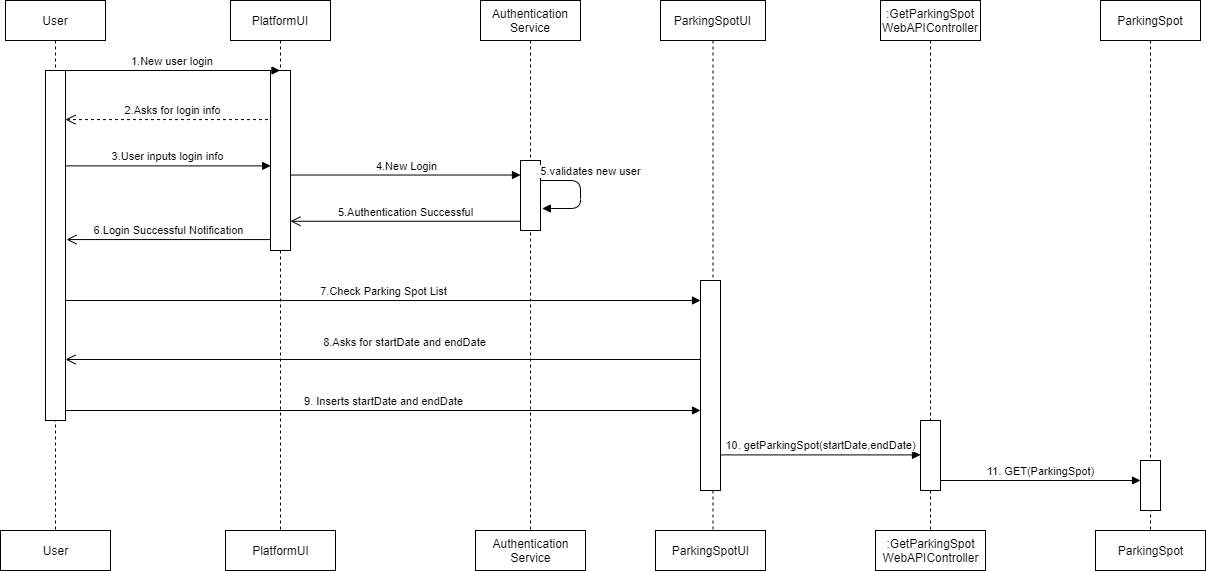

The diagram above was exported from draw.io. Its source (the exported page's mxGraphModel, read from the mxfile embedded in the PNG):
<mxGraphModel dx="1336" dy="564" grid="1" gridSize="10" guides="1" tooltips="1" connect="1" arrows="1" fold="1" page="0" pageScale="1.5" pageWidth="826" pageHeight="1169" background="#ffffff" math="0" shadow="0">
  <root>
    <mxCell id="0" />
    <mxCell id="1" parent="0" />
    <mxCell id="RSsH2zgdTp_LdbF9uqeJ-94" value="User" style="shape=umlLifeline;perimeter=lifelinePerimeter;whiteSpace=wrap;html=1;container=1;collapsible=0;recursiveResize=0;outlineConnect=0;" vertex="1" parent="1">
      <mxGeometry x="655" y="690" width="100" height="540" as="geometry" />
    </mxCell>
    <mxCell id="RSsH2zgdTp_LdbF9uqeJ-90" value="" style="html=1;points=[];perimeter=orthogonalPerimeter;" vertex="1" parent="RSsH2zgdTp_LdbF9uqeJ-94">
      <mxGeometry x="40" y="70" width="20" height="350" as="geometry" />
    </mxCell>
    <mxCell id="RSsH2zgdTp_LdbF9uqeJ-92" value="2.Asks for login info" style="html=1;verticalAlign=bottom;endArrow=open;dashed=1;endSize=8;" edge="1" source="RSsH2zgdTp_LdbF9uqeJ-95" parent="1">
      <mxGeometry relative="1" as="geometry">
        <mxPoint x="715" y="809.0799999999999" as="targetPoint" />
        <mxPoint x="867.8999999999999" y="809.08" as="sourcePoint" />
      </mxGeometry>
    </mxCell>
    <mxCell id="RSsH2zgdTp_LdbF9uqeJ-95" value="PlatformUI" style="shape=umlLifeline;perimeter=lifelinePerimeter;whiteSpace=wrap;html=1;container=1;collapsible=0;recursiveResize=0;outlineConnect=0;" vertex="1" parent="1">
      <mxGeometry x="880" y="690" width="100" height="550" as="geometry" />
    </mxCell>
    <mxCell id="RSsH2zgdTp_LdbF9uqeJ-96" value="" style="html=1;points=[];perimeter=orthogonalPerimeter;" vertex="1" parent="1">
      <mxGeometry x="920" y="760" width="20" height="180" as="geometry" />
    </mxCell>
    <mxCell id="RSsH2zgdTp_LdbF9uqeJ-91" value="1.New user login&amp;nbsp;" style="html=1;verticalAlign=bottom;endArrow=block;exitX=1;exitY=0;exitDx=0;exitDy=0;" edge="1" target="RSsH2zgdTp_LdbF9uqeJ-95" parent="1" source="RSsH2zgdTp_LdbF9uqeJ-90">
      <mxGeometry relative="1" as="geometry">
        <mxPoint x="870" y="760" as="targetPoint" />
      </mxGeometry>
    </mxCell>
    <mxCell id="RSsH2zgdTp_LdbF9uqeJ-97" value="3.User inputs login info" style="html=1;verticalAlign=bottom;endArrow=block;entryX=0.009;entryY=0.53;entryDx=0;entryDy=0;entryPerimeter=0;" edge="1" parent="1" source="RSsH2zgdTp_LdbF9uqeJ-90" target="RSsH2zgdTp_LdbF9uqeJ-96">
      <mxGeometry relative="1" as="geometry">
        <mxPoint x="717.8" y="855.48" as="sourcePoint" />
        <mxPoint x="870" y="854.53" as="targetPoint" />
      </mxGeometry>
    </mxCell>
    <mxCell id="RSsH2zgdTp_LdbF9uqeJ-98" value="5.Authentication Successful" style="html=1;verticalAlign=bottom;endArrow=open;endSize=8;exitX=0.05;exitY=0.868;exitDx=0;exitDy=0;exitPerimeter=0;" edge="1" parent="1" source="RSsH2zgdTp_LdbF9uqeJ-100" target="RSsH2zgdTp_LdbF9uqeJ-96">
      <mxGeometry relative="1" as="geometry">
        <mxPoint x="800" y="899.9999999999999" as="targetPoint" />
        <mxPoint x="954.9999999999999" y="899.9999999999999" as="sourcePoint" />
      </mxGeometry>
    </mxCell>
    <mxCell id="RSsH2zgdTp_LdbF9uqeJ-99" value="Authentication&lt;br&gt;Service" style="shape=umlLifeline;perimeter=lifelinePerimeter;whiteSpace=wrap;html=1;container=1;collapsible=0;recursiveResize=0;outlineConnect=0;" vertex="1" parent="1">
      <mxGeometry x="1130" y="690" width="100" height="560" as="geometry" />
    </mxCell>
    <mxCell id="RSsH2zgdTp_LdbF9uqeJ-100" value="" style="html=1;points=[];perimeter=orthogonalPerimeter;" vertex="1" parent="1">
      <mxGeometry x="1170" y="850" width="20" height="70" as="geometry" />
    </mxCell>
    <mxCell id="RSsH2zgdTp_LdbF9uqeJ-101" value="4.New Login" style="html=1;verticalAlign=bottom;endArrow=block;" edge="1" parent="1" target="RSsH2zgdTp_LdbF9uqeJ-100">
      <mxGeometry relative="1" as="geometry">
        <mxPoint x="940" y="864.53" as="sourcePoint" />
        <mxPoint x="1090" y="865" as="targetPoint" />
      </mxGeometry>
    </mxCell>
    <mxCell id="RSsH2zgdTp_LdbF9uqeJ-102" value="5.validates new user" style="html=1;verticalAlign=bottom;endArrow=block;edgeStyle=orthogonalEdgeStyle;entryX=1.084;entryY=0.691;entryDx=0;entryDy=0;entryPerimeter=0;" edge="1" parent="1" target="RSsH2zgdTp_LdbF9uqeJ-100">
      <mxGeometry x="-0.2499" y="10" width="80" relative="1" as="geometry">
        <mxPoint x="1190" y="870" as="sourcePoint" />
        <mxPoint x="1250" y="940" as="targetPoint" />
        <Array as="points">
          <mxPoint x="1230" y="870" />
          <mxPoint x="1230" y="898" />
          <mxPoint x="1192" y="898" />
        </Array>
        <mxPoint as="offset" />
      </mxGeometry>
    </mxCell>
    <mxCell id="RSsH2zgdTp_LdbF9uqeJ-103" value=":GetParkingSpot&lt;br&gt;WebAPIController" style="shape=umlLifeline;perimeter=lifelinePerimeter;whiteSpace=wrap;html=1;container=1;collapsible=0;recursiveResize=0;outlineConnect=0;" vertex="1" parent="1">
      <mxGeometry x="1530" y="690" width="100" height="540" as="geometry" />
    </mxCell>
    <mxCell id="RSsH2zgdTp_LdbF9uqeJ-124" value="&lt;span&gt;:GetParkingSpot&lt;/span&gt;&lt;br&gt;&lt;span&gt;WebAPIController&lt;/span&gt;" style="html=1;" vertex="1" parent="RSsH2zgdTp_LdbF9uqeJ-103">
      <mxGeometry x="-5" y="530" width="110" height="40" as="geometry" />
    </mxCell>
    <mxCell id="RSsH2zgdTp_LdbF9uqeJ-104" value="6.Login Successful Notification" style="html=1;verticalAlign=bottom;endArrow=open;endSize=8;entryX=1.05;entryY=0.974;entryDx=0;entryDy=0;entryPerimeter=0;" edge="1" parent="1" source="RSsH2zgdTp_LdbF9uqeJ-96">
      <mxGeometry relative="1" as="geometry">
        <mxPoint x="716" y="929.0600000000001" as="targetPoint" />
        <mxPoint x="870" y="929.0600000000001" as="sourcePoint" />
      </mxGeometry>
    </mxCell>
    <mxCell id="RSsH2zgdTp_LdbF9uqeJ-106" value="7.Check Parking Spot List" style="html=1;verticalAlign=bottom;endArrow=block;exitX=1;exitY=0;exitDx=0;exitDy=0;" edge="1" parent="1" target="RSsH2zgdTp_LdbF9uqeJ-113">
      <mxGeometry relative="1" as="geometry">
        <mxPoint x="715" y="989.9999999999997" as="sourcePoint" />
        <mxPoint x="1260" y="989" as="targetPoint" />
      </mxGeometry>
    </mxCell>
    <mxCell id="RSsH2zgdTp_LdbF9uqeJ-107" value="8.Asks for startDate and endDate" style="html=1;verticalAlign=bottom;endArrow=open;endSize=8;" edge="1" parent="1" source="RSsH2zgdTp_LdbF9uqeJ-113">
      <mxGeometry x="-0.0667" y="-8" relative="1" as="geometry">
        <mxPoint x="715" y="1048.9999999999998" as="targetPoint" />
        <mxPoint x="920" y="1048.9999999999998" as="sourcePoint" />
        <mxPoint as="offset" />
      </mxGeometry>
    </mxCell>
    <mxCell id="RSsH2zgdTp_LdbF9uqeJ-108" value="9. Inserts startDate and endDate" style="html=1;verticalAlign=bottom;endArrow=block;exitX=1;exitY=0;exitDx=0;exitDy=0;" edge="1" parent="1" target="RSsH2zgdTp_LdbF9uqeJ-113">
      <mxGeometry relative="1" as="geometry">
        <mxPoint x="715" y="1099.9999999999995" as="sourcePoint" />
        <mxPoint x="920" y="1099.9999999999995" as="targetPoint" />
      </mxGeometry>
    </mxCell>
    <mxCell id="RSsH2zgdTp_LdbF9uqeJ-110" value="10. getParkingSpot(startDate,endDate)" style="html=1;verticalAlign=bottom;endArrow=block;exitX=1;exitY=0;exitDx=0;exitDy=0;" edge="1" parent="1" target="RSsH2zgdTp_LdbF9uqeJ-111">
      <mxGeometry relative="1" as="geometry">
        <mxPoint x="1370" y="1144.4099999999996" as="sourcePoint" />
        <mxPoint x="1690" y="1144.41" as="targetPoint" />
      </mxGeometry>
    </mxCell>
    <mxCell id="RSsH2zgdTp_LdbF9uqeJ-111" value="" style="html=1;points=[];perimeter=orthogonalPerimeter;" vertex="1" parent="1">
      <mxGeometry x="1570" y="1110" width="20" height="70" as="geometry" />
    </mxCell>
    <mxCell id="RSsH2zgdTp_LdbF9uqeJ-112" value="ParkingSpotUI" style="shape=umlLifeline;perimeter=lifelinePerimeter;whiteSpace=wrap;html=1;container=1;collapsible=0;recursiveResize=0;outlineConnect=0;" vertex="1" parent="1">
      <mxGeometry x="1310" y="690" width="105" height="550" as="geometry" />
    </mxCell>
    <mxCell id="RSsH2zgdTp_LdbF9uqeJ-122" value="ParkingSpotUI" style="html=1;" vertex="1" parent="RSsH2zgdTp_LdbF9uqeJ-112">
      <mxGeometry x="-5" y="530" width="110" height="40" as="geometry" />
    </mxCell>
    <mxCell id="RSsH2zgdTp_LdbF9uqeJ-113" value="" style="html=1;points=[];perimeter=orthogonalPerimeter;" vertex="1" parent="1">
      <mxGeometry x="1350" y="970" width="20" height="210" as="geometry" />
    </mxCell>
    <mxCell id="RSsH2zgdTp_LdbF9uqeJ-114" value="ParkingSpot" style="shape=umlLifeline;perimeter=lifelinePerimeter;whiteSpace=wrap;html=1;container=1;collapsible=0;recursiveResize=0;outlineConnect=0;" vertex="1" parent="1">
      <mxGeometry x="1750" y="690" width="100" height="560" as="geometry" />
    </mxCell>
    <mxCell id="RSsH2zgdTp_LdbF9uqeJ-115" value="" style="html=1;points=[];perimeter=orthogonalPerimeter;" vertex="1" parent="1">
      <mxGeometry x="1790" y="1150" width="20" height="50" as="geometry" />
    </mxCell>
    <mxCell id="RSsH2zgdTp_LdbF9uqeJ-116" value="11. GET(ParkingSpot)" style="html=1;verticalAlign=bottom;endArrow=block;exitX=1;exitY=0;exitDx=0;exitDy=0;" edge="1" parent="1">
      <mxGeometry relative="1" as="geometry">
        <mxPoint x="1590" y="1169.9999999999995" as="sourcePoint" />
        <mxPoint x="1790" y="1170" as="targetPoint" />
      </mxGeometry>
    </mxCell>
    <mxCell id="RSsH2zgdTp_LdbF9uqeJ-119" value="User" style="html=1;" vertex="1" parent="1">
      <mxGeometry x="650" y="1220" width="110" height="40" as="geometry" />
    </mxCell>
    <mxCell id="RSsH2zgdTp_LdbF9uqeJ-120" value="PlatformUI" style="html=1;" vertex="1" parent="1">
      <mxGeometry x="875" y="1220" width="110" height="40" as="geometry" />
    </mxCell>
    <mxCell id="RSsH2zgdTp_LdbF9uqeJ-121" value="Authentication&lt;br&gt;Service" style="html=1;" vertex="1" parent="1">
      <mxGeometry x="1125" y="1220" width="110" height="40" as="geometry" />
    </mxCell>
    <mxCell id="RSsH2zgdTp_LdbF9uqeJ-125" value="&lt;span&gt;ParkingSpot&lt;/span&gt;" style="html=1;" vertex="1" parent="1">
      <mxGeometry x="1745" y="1220" width="110" height="40" as="geometry" />
    </mxCell>
  </root>
</mxGraphModel>